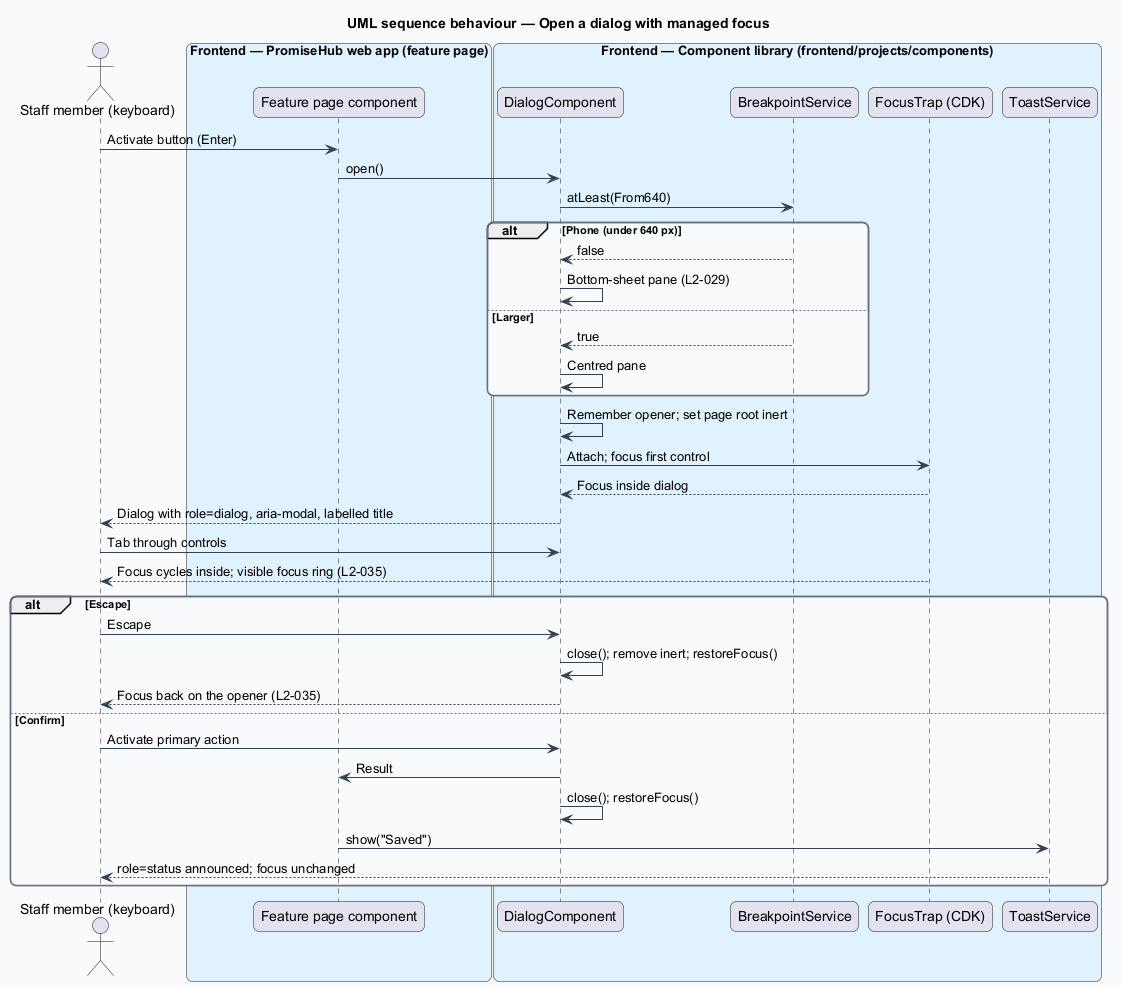

The diagram above was rendered by PlantUML. Its source (embedded in the PNG):
@startuml
title UML sequence behaviour — Open a dialog with managed focus
skinparam backgroundColor #FFFFFF
skinparam shadowing false
skinparam roundcorner 12
skinparam defaultFontName Arial
skinparam ArrowColor #344054
skinparam rectangle {
  BorderColor #344054
  FontColor #101828
}
skinparam package {
  BorderColor #667085
  FontColor #101828
  BackgroundColor #F9FAFB
}
actor "Staff member (keyboard)" as actor
box "Frontend — PromiseHub web app (feature page)" #E0F2FE
  participant "Feature page component" as page
end box
box "Frontend — Component library (frontend/projects/components)" #E0F2FE
  participant "DialogComponent" as dialog
  participant "BreakpointService" as bp
  participant "FocusTrap (CDK)" as trap
  participant "ToastService" as toast
end box
actor -> page : Activate button (Enter)
page -> dialog : open()
dialog -> bp : atLeast(From640)
alt Phone (under 640 px)
  bp --> dialog : false
  dialog -> dialog : Bottom-sheet pane (L2-029)
else Larger
  bp --> dialog : true
  dialog -> dialog : Centred pane
end
dialog -> dialog : Remember opener; set page root inert
dialog -> trap : Attach; focus first control
trap --> dialog : Focus inside dialog
dialog --> actor : Dialog with role=dialog, aria-modal, labelled title
actor -> dialog : Tab through controls
trap --> actor : Focus cycles inside; visible focus ring (L2-035)
alt Escape
  actor -> dialog : Escape
  dialog -> dialog : close(); remove inert; restoreFocus()
  dialog --> actor : Focus back on the opener (L2-035)
else Confirm
  actor -> dialog : Activate primary action
  dialog -> page : Result
  dialog -> dialog : close(); restoreFocus()
  page -> toast : show("Saved")
  toast --> actor : role=status announced; focus unchanged
end
@enduml